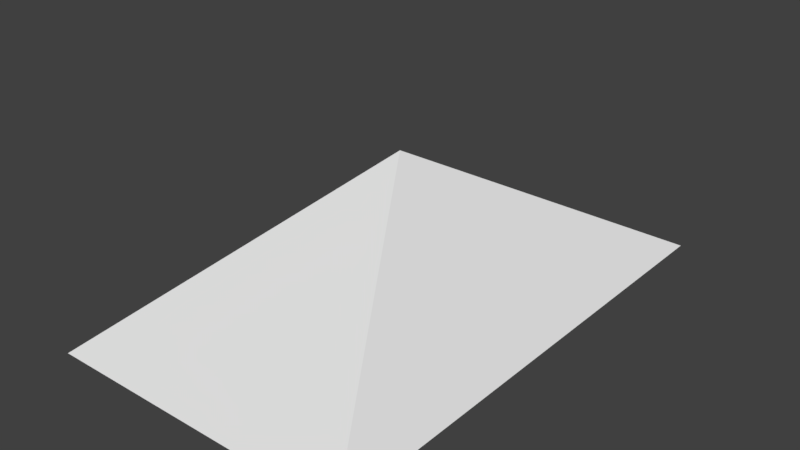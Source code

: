 # Source: pyramid.blend  (saved by Blender 2.79.0; exported with 4.5.12 LTS)
import bpy
from mathutils import Matrix  # noqa: F401  (used for matrix-valued properties, if any)

bpy.ops.wm.read_factory_settings(use_empty=True)
scene = bpy.context.scene
scene.name = 'Scene'

# ---- collections
col_collection_1 = bpy.data.collections.new('Collection 1'); scene.collection.children.link(col_collection_1)

# ---- world
world_world = bpy.data.worlds.new('World'); scene.world = world_world
world_world.color = (0.05088, 0.05088, 0.05088)
world_world.use_sun_shadow = False
world_world.sun_shadow_jitter_overblur = 0.0
world_world.cycles.sampling_method = 'MANUAL'

# ---- meshes
me_plane = bpy.data.meshes.new('Plane')
me_plane.from_pydata([(-1.0, -1.0, 0.0), (1.0, -1.0, 0.0), (-1.0, 1.0, 0.0), (1.0, 1.0, 0.0), (0.0, 0.0, 4.0)], [], [(0, 1, 3, 2), (3, 1, 4), (2, 3, 4), (0, 2, 4), (1, 0, 4)])
me_plane.use_remesh_preserve_volume = False
me_plane.use_remesh_preserve_attributes = False
me_plane.use_mirror_vertex_groups = False
me_plane.update()

# ---- objects
ob_plane = bpy.data.objects.new('Plane', me_plane)

# ---- transforms, parenting, visibility, modifiers, constraints
ob_plane.location = (0.0, 0.0, 0.0)
ob_plane.scale = (4.25, 7.0, 1.0)
ob_plane.lineart.crease_threshold = 0.0

# ---- collection membership
col_collection_1.objects.link(ob_plane)

# ---- scene / render settings (as saved in the file)
scene.frame_start = 1; scene.frame_end = 250; scene.frame_set(1)
scene.render.engine = 'BLENDER_EEVEE_NEXT'
scene.render.resolution_percentage = 50
scene.render.dither_intensity = 0.0
scene.cycles.use_denoising = False
scene.cycles.samples = 128
scene.cycles.sampling_pattern = 'TABULATED_SOBOL'
scene.cycles.use_adaptive_sampling = False
scene.cycles.use_light_tree = False
scene.cycles.blur_glossy = 0.0
scene.cycles.sample_clamp_indirect = 0.0
scene.view_settings.view_transform = 'Standard'
bpy.context.view_layer.update()

# ---- added for rendering (the .blend has no active camera and no usable light): camera, sun
cam_auto = bpy.data.cameras.new('AutoCamera')
cam_auto.lens = 50.0
cam_auto.sensor_width = 36.0
cam_auto.clip_end = 1000.0
ob_auto_camera = bpy.data.objects.new('AutoCamera', cam_auto)
scene.collection.objects.link(ob_auto_camera)
ob_auto_camera.location = (15.599, -18.7188, 14.4792)
ob_auto_camera.rotation_euler = (1.09748, -7.21219e-08, 0.694738)
scene.camera = ob_auto_camera
light_auto_sun = bpy.data.lights.new('AutoSun', 'SUN')
light_auto_sun.energy = 3.0
light_auto_sun.angle = 0.0523599
ob_auto_sun = bpy.data.objects.new('AutoSun', light_auto_sun)
scene.collection.objects.link(ob_auto_sun)
ob_auto_sun.rotation_euler = (0.872665, 0.174533, 0.523599)
bpy.context.view_layer.update()
